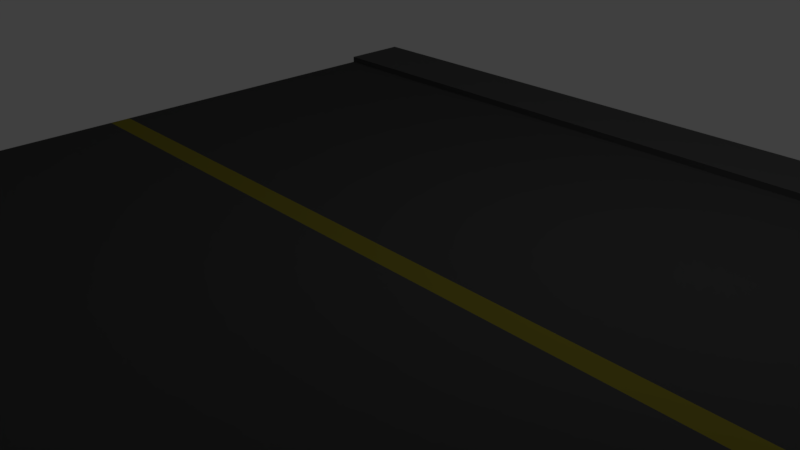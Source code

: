 # Source: straightroad.blend  (saved by Blender 2.79.0; exported with 4.5.12 LTS)
import bpy
from mathutils import Matrix  # noqa: F401  (used for matrix-valued properties, if any)

bpy.ops.wm.read_factory_settings(use_empty=True)
scene = bpy.context.scene
scene.name = 'Scene'

# ---- collections
col_collection_1 = bpy.data.collections.new('Collection 1'); scene.collection.children.link(col_collection_1)

# ---- materials (node trees are filled in below, after node groups)
mat_asphalt = bpy.data.materials.new('asphalt')
mat_asphalt.alpha_threshold = 0.0
mat_asphalt.diffuse_color = (0.06663, 0.06663, 0.06663, 1.0)
mat_asphalt.roughness = 0.5
mat_lines = bpy.data.materials.new('lines')
mat_lines.alpha_threshold = 0.0
mat_lines.diffuse_color = (0.2462, 0.2159, 0.02624, 1.0)
mat_lines.roughness = 0.5
mat_sidewalk = bpy.data.materials.new('sidewalk')
mat_sidewalk.alpha_threshold = 0.0
mat_sidewalk.diffuse_color = (0.09084, 0.09084, 0.09084, 1.0)
mat_sidewalk.roughness = 0.5

# ---- material node trees
mat_asphalt.use_nodes = True; mat_asphalt.node_tree.nodes.clear()
_N = mat_asphalt.node_tree.nodes; _L = mat_asphalt.node_tree.links
n0 = _N.new('ShaderNodeOutputMaterial'); n0.name = 'Material Output'; n0.location = (300, 300)
n1 = _N.new('ShaderNodeBsdfDiffuse'); n1.name = 'Diffuse BSDF'; n1.location = (10, 300)
n1.inputs[0].default_value = (0.06681, 0.06681, 0.06681, 1.0)
n1.inputs[1].default_value = 1.0
_L.new(n1.outputs[0], n0.inputs[0])
n0.is_active_output = True
mat_lines.use_nodes = True; mat_lines.node_tree.nodes.clear()
_N = mat_lines.node_tree.nodes; _L = mat_lines.node_tree.links
n0 = _N.new('ShaderNodeOutputMaterial'); n0.name = 'Material Output'; n0.location = (300, 300)
n1 = _N.new('ShaderNodeBsdfDiffuse'); n1.name = 'Diffuse BSDF'; n1.location = (10, 300)
n1.inputs[0].default_value = (0.2462, 0.2158, 0.02616, 1.0)
n1.inputs[1].default_value = 1.0
_L.new(n1.outputs[0], n0.inputs[0])
n0.is_active_output = True
mat_sidewalk.use_nodes = True; mat_sidewalk.node_tree.nodes.clear()
_N = mat_sidewalk.node_tree.nodes; _L = mat_sidewalk.node_tree.links
n0 = _N.new('ShaderNodeOutputMaterial'); n0.name = 'Material Output'; n0.location = (300, 300)
n1 = _N.new('ShaderNodeBsdfDiffuse'); n1.name = 'Diffuse BSDF'; n1.location = (10, 300)
n1.inputs[0].default_value = (0.09084, 0.09084, 0.09084, 1.0)
n1.inputs[1].default_value = 1.0
_L.new(n1.outputs[0], n0.inputs[0])
n0.is_active_output = True

# ---- world
world_world = bpy.data.worlds.new('World'); scene.world = world_world
world_world.color = (0.05088, 0.05088, 0.05088)
world_world.use_sun_shadow = False
world_world.sun_shadow_jitter_overblur = 0.0
world_world.cycles.sampling_method = 'MANUAL'

# ---- cameras
cam_camera = bpy.data.cameras.new('Camera')
cam_camera.clip_end = 100.0
cam_camera.lens = 35.0
cam_camera.sensor_width = 32.0
cam_camera.sensor_height = 18.0
cam_camera.ortho_scale = 7.314
cam_camera.dof.focus_distance = 0.0

# ---- lights
light_lamp = bpy.data.lights.new('Lamp', 'POINT')
light_lamp.transmission_factor = 0.0
light_lamp.cutoff_distance = 30.0
light_lamp.energy = 100.0
light_lamp.shadow_buffer_clip_start = 1.001
light_lamp.shadow_soft_size = 0.1
light_lamp.shadow_maximum_resolution = 0.006
light_lamp.use_absolute_resolution = True

# ---- meshes
me_plane = bpy.data.meshes.new('Plane')
me_plane.from_pydata([(-1.0, -1.0, 0.0), (1.0, -1.0, 0.0), (-1.0, 1.0, 0.0), (1.0, 1.0, 0.0), (-1.0, -1.0, 0.01054), (1.0, -1.0, 0.01054), (-1.0, 1.0, 0.01054), (1.0, 1.0, 0.01054), (-1.0, 0.8182, 0.01054), (-1.0, 0.6364, 0.01054), (-1.0, 0.4545, 0.01054), (-1.0, 0.2727, 0.01054), (-1.0, 0.02615, 0.01054), (-1.0, -0.02615, 0.01054), (-1.0, -0.2727, 0.01054), (-1.0, -0.4545, 0.01054), (-1.0, -0.6364, 0.01054), (-1.0, -0.8182, 0.01054), (-0.8182, -1.0, 0.01054), (-0.6364, -1.0, 0.01054), (-0.4545, -1.0, 0.01054), (-0.2727, -1.0, 0.01054), (-0.09091, -1.0, 0.01054), (0.09091, -1.0, 0.01054), (0.2727, -1.0, 0.01054), (0.4545, -1.0, 0.01054), (0.6364, -1.0, 0.01054), (0.8182, -1.0, 0.01054), (1.0, -0.8182, 0.01054), (1.0, -0.6364, 0.01054), (1.0, -0.4545, 0.01054), (1.0, -0.2727, 0.01054), (1.0, -0.02615, 0.01054), (1.0, 0.02615, 0.01054), (1.0, 0.2727, 0.01054), (1.0, 0.4545, 0.01054), (1.0, 0.6364, 0.01054), (1.0, 0.8182, 0.01054), (0.8182, 1.0, 0.01054), (0.6364, 1.0, 0.01054), (0.4545, 1.0, 0.01054), (0.2727, 1.0, 0.01054), (0.09091, 1.0, 0.01054), (-0.09091, 1.0, 0.01054), (-0.2727, 1.0, 0.01054), (-0.4545, 1.0, 0.01054), (-0.6364, 1.0, 0.01054), (-0.8182, 1.0, 0.01054), (-0.8182, -0.8182, 0.01054), (-0.8182, -0.6364, 0.01054), (-0.8182, -0.4545, 0.01054), (-0.8182, -0.2727, 0.01054), (-0.8182, -0.02615, 0.01054), (-0.8182, 0.02615, 0.01054), (-0.8182, 0.2727, 0.01054), (-0.8182, 0.4545, 0.01054), (-0.8182, 0.6364, 0.01054), (-0.8182, 0.8182, 0.01054), (-0.6364, -0.8182, 0.01054), (-0.6364, -0.6364, 0.01054), (-0.6364, -0.4545, 0.01054), (-0.6364, -0.2727, 0.01054), (-0.6364, -0.02615, 0.01054), (-0.6364, 0.02615, 0.01054), (-0.6364, 0.2727, 0.01054), (-0.6364, 0.4545, 0.01054), (-0.6364, 0.6364, 0.01054), (-0.6364, 0.8182, 0.01054), (-0.4545, -0.8182, 0.01054), (-0.4545, -0.6364, 0.01054), (-0.4545, -0.4545, 0.01054), (-0.4545, -0.2727, 0.01054), (-0.4545, -0.02615, 0.01054), (-0.4545, 0.02615, 0.01054), (-0.4545, 0.2727, 0.01054), (-0.4545, 0.4545, 0.01054), (-0.4545, 0.6364, 0.01054), (-0.4545, 0.8182, 0.01054), (-0.2727, -0.8182, 0.01054), (-0.2727, -0.6364, 0.01054), (-0.2727, -0.4545, 0.01054), (-0.2727, -0.2727, 0.01054), (-0.2727, -0.02615, 0.01054), (-0.2727, 0.02615, 0.01054), (-0.2727, 0.2727, 0.01054), (-0.2727, 0.4545, 0.01054), (-0.2727, 0.6364, 0.01054), (-0.2727, 0.8182, 0.01054), (-0.09091, -0.8182, 0.01054), (-0.09091, -0.6364, 0.01054), (-0.09091, -0.4545, 0.01054), (-0.09091, -0.2727, 0.01054), (-0.09091, -0.02615, 0.01054), (-0.09091, 0.02615, 0.01054), (-0.09091, 0.2727, 0.01054), (-0.09091, 0.4545, 0.01054), (-0.09091, 0.6364, 0.01054), (-0.09091, 0.8182, 0.01054), (0.09091, -0.8182, 0.01054), (0.09091, -0.6364, 0.01054), (0.09091, -0.4545, 0.01054), (0.09091, -0.2727, 0.01054), (0.09091, -0.02615, 0.01054), (0.09091, 0.02615, 0.01054), (0.09091, 0.2727, 0.01054), (0.09091, 0.4545, 0.01054), (0.09091, 0.6364, 0.01054), (0.09091, 0.8182, 0.01054), (0.2727, -0.8182, 0.01054), (0.2727, -0.6364, 0.01054), (0.2727, -0.4545, 0.01054), (0.2727, -0.2727, 0.01054), (0.2727, -0.02615, 0.01054), (0.2727, 0.02615, 0.01054), (0.2727, 0.2727, 0.01054), (0.2727, 0.4545, 0.01054), (0.2727, 0.6364, 0.01054), (0.2727, 0.8182, 0.01054), (0.4545, -0.8182, 0.01054), (0.4545, -0.6364, 0.01054), (0.4545, -0.4545, 0.01054), (0.4545, -0.2727, 0.01054), (0.4545, -0.02615, 0.01054), (0.4545, 0.02615, 0.01054), (0.4545, 0.2727, 0.01054), (0.4545, 0.4545, 0.01054), (0.4545, 0.6364, 0.01054), (0.4545, 0.8182, 0.01054), (0.6364, -0.8182, 0.01054), (0.6364, -0.6364, 0.01054), (0.6364, -0.4545, 0.01054), (0.6364, -0.2727, 0.01054), (0.6364, -0.02615, 0.01054), (0.6364, 0.02615, 0.01054), (0.6364, 0.2727, 0.01054), (0.6364, 0.4545, 0.01054), (0.6364, 0.6364, 0.01054), (0.6364, 0.8182, 0.01054), (0.8182, -0.8182, 0.01054), (0.8182, -0.6364, 0.01054), (0.8182, -0.4545, 0.01054), (0.8182, -0.2727, 0.01054), (0.8182, -0.02615, 0.01054), (0.8182, 0.02615, 0.01054), (0.8182, 0.2727, 0.01054), (0.8182, 0.4545, 0.01054), (0.8182, 0.6364, 0.01054), (0.8182, 0.8182, 0.01054), (-1.0, -0.8182, 0.02689), (-1.0, -1.0, 0.02689), (0.8182, -1.0, 0.02689), (1.0, -1.0, 0.02689), (1.0, 0.8182, 0.02689), (1.0, 1.0, 0.02689), (-0.8182, 1.0, 0.02689), (-1.0, 1.0, 0.02689), (-1.0, 0.8182, 0.02689), (-0.8182, -1.0, 0.02689), (-0.6364, -1.0, 0.02689), (-0.4545, -1.0, 0.02689), (-0.2727, -1.0, 0.02689), (-0.09091, -1.0, 0.02689), (0.09091, -1.0, 0.02689), (0.2727, -1.0, 0.02689), (0.4545, -1.0, 0.02689), (0.6364, -1.0, 0.02689), (1.0, -0.8182, 0.02689), (0.8182, 1.0, 0.02689), (0.6364, 1.0, 0.02689), (0.4545, 1.0, 0.02689), (0.2727, 1.0, 0.02689), (0.09091, 1.0, 0.02689), (-0.09091, 1.0, 0.02689), (-0.2727, 1.0, 0.02689), (-0.4545, 1.0, 0.02689), (-0.6364, 1.0, 0.02689), (-0.8182, 0.8182, 0.02689), (-0.8182, -0.8182, 0.02689), (-0.6364, 0.8182, 0.02689), (-0.6364, -0.8182, 0.02689), (-0.4545, 0.8182, 0.02689), (-0.4545, -0.8182, 0.02689), (-0.2727, 0.8182, 0.02689), (-0.2727, -0.8182, 0.02689), (-0.09091, 0.8182, 0.02689), (-0.09091, -0.8182, 0.02689), (0.09091, 0.8182, 0.02689), (0.09091, -0.8182, 0.02689), (0.2727, 0.8182, 0.02689), (0.2727, -0.8182, 0.02689), (0.4545, 0.8182, 0.02689), (0.4545, -0.8182, 0.02689), (0.6364, 0.8182, 0.02689), (0.6364, -0.8182, 0.02689), (0.8182, 0.8182, 0.02689), (0.8182, -0.8182, 0.02689)], [], [(0, 2, 3, 1), (108, 98, 187, 189), (1, 3, 7, 37, 36, 35, 34, 33, 32, 31, 30, 29, 28, 5), (2, 0, 4, 17, 16, 15, 14, 13, 12, 11, 10, 9, 8, 6), (3, 2, 6, 47, 46, 45, 44, 43, 42, 41, 40, 39, 38, 7), (0, 1, 5, 27, 26, 25, 24, 23, 22, 21, 20, 19, 18, 4), (28, 138, 195, 166), (47, 6, 155, 154), (42, 43, 172, 171), (57, 67, 178, 176), (97, 107, 186, 184), (137, 147, 194, 192), (37, 7, 153, 152), (41, 42, 171, 170), (5, 28, 166, 151), (27, 5, 151, 150), (40, 41, 170, 169), (17, 48, 49, 16), (16, 49, 50, 15), (15, 50, 51, 14), (14, 51, 52, 13), (13, 52, 53, 12), (12, 53, 54, 11), (11, 54, 55, 10), (10, 55, 56, 9), (9, 56, 57, 8), (78, 68, 181, 183), (48, 58, 59, 49), (49, 59, 60, 50), (50, 60, 61, 51), (51, 61, 62, 52), (52, 62, 63, 53), (53, 63, 64, 54), (54, 64, 65, 55), (55, 65, 66, 56), (56, 66, 67, 57), (26, 27, 150, 165), (58, 68, 69, 59), (59, 69, 70, 60), (60, 70, 71, 61), (61, 71, 72, 62), (62, 72, 73, 63), (63, 73, 74, 64), (64, 74, 75, 65), (65, 75, 76, 66), (66, 76, 77, 67), (118, 108, 189, 191), (68, 78, 79, 69), (69, 79, 80, 70), (70, 80, 81, 71), (71, 81, 82, 72), (72, 82, 83, 73), (73, 83, 84, 74), (74, 84, 85, 75), (75, 85, 86, 76), (76, 86, 87, 77), (17, 4, 149, 148), (78, 88, 89, 79), (79, 89, 90, 80), (80, 90, 91, 81), (81, 91, 92, 82), (82, 92, 93, 83), (83, 93, 94, 84), (84, 94, 95, 85), (85, 95, 96, 86), (86, 96, 97, 87), (39, 40, 169, 168), (88, 98, 99, 89), (89, 99, 100, 90), (90, 100, 101, 91), (91, 101, 102, 92), (92, 102, 103, 93), (93, 103, 104, 94), (94, 104, 105, 95), (95, 105, 106, 96), (96, 106, 107, 97), (67, 77, 180, 178), (98, 108, 109, 99), (99, 109, 110, 100), (100, 110, 111, 101), (101, 111, 112, 102), (102, 112, 113, 103), (103, 113, 114, 104), (104, 114, 115, 105), (105, 115, 116, 106), (106, 116, 117, 107), (25, 26, 165, 164), (108, 118, 119, 109), (109, 119, 120, 110), (110, 120, 121, 111), (111, 121, 122, 112), (112, 122, 123, 113), (113, 123, 124, 114), (114, 124, 125, 115), (115, 125, 126, 116), (116, 126, 127, 117), (107, 117, 188, 186), (118, 128, 129, 119), (119, 129, 130, 120), (120, 130, 131, 121), (121, 131, 132, 122), (122, 132, 133, 123), (123, 133, 134, 124), (124, 134, 135, 125), (125, 135, 136, 126), (126, 136, 137, 127), (147, 37, 152, 194), (128, 138, 139, 129), (129, 139, 140, 130), (130, 140, 141, 131), (131, 141, 142, 132), (132, 142, 143, 133), (133, 143, 144, 134), (134, 144, 145, 135), (135, 145, 146, 136), (136, 146, 147, 137), (38, 39, 168, 167), (138, 28, 29, 139), (139, 29, 30, 140), (140, 30, 31, 141), (141, 31, 32, 142), (142, 32, 33, 143), (143, 33, 34, 144), (144, 34, 35, 145), (145, 35, 36, 146), (146, 36, 37, 147), (194, 152, 153, 167), (156, 176, 154, 155), (176, 178, 175, 154), (178, 180, 174, 175), (180, 182, 173, 174), (182, 184, 172, 173), (184, 186, 171, 172), (186, 188, 170, 171), (188, 190, 169, 170), (190, 192, 168, 169), (192, 194, 167, 168), (149, 157, 177, 148), (157, 158, 179, 177), (158, 159, 181, 179), (159, 160, 183, 181), (160, 161, 185, 183), (161, 162, 187, 185), (162, 163, 189, 187), (163, 164, 191, 189), (164, 165, 193, 191), (165, 150, 195, 193), (150, 151, 166, 195), (68, 58, 179, 181), (43, 44, 173, 172), (4, 18, 157, 149), (44, 45, 174, 173), (18, 19, 158, 157), (127, 137, 192, 190), (45, 46, 175, 174), (87, 97, 184, 182), (8, 57, 176, 156), (19, 20, 159, 158), (138, 128, 193, 195), (46, 47, 154, 175), (98, 88, 185, 187), (58, 48, 177, 179), (20, 21, 160, 159), (6, 8, 156, 155), (21, 22, 161, 160), (117, 127, 190, 188), (77, 87, 182, 180), (22, 23, 162, 161), (128, 118, 191, 193), (88, 78, 183, 185), (48, 17, 148, 177), (23, 24, 163, 162), (7, 38, 167, 153), (24, 25, 164, 163)])
me_plane.polygons.foreach_set('material_index', [0, 0, 0, 0, 0, 0, 0, 0, 0, 0, 0, 0, 0, 0, 0, 0, 0, 0, 0, 0, 0, 1, 0, 0, 0, 0, 0, 0, 0, 0, 0, 1, 0, 0, 0, 0, 0, 0, 0, 0, 0, 1, 0, 0, 0, 0, 0, 0, 0, 0, 0, 1, 0, 0, 0, 0, 0, 0, 0, 0, 0, 1, 0, 0, 0, 0, 0, 0, 0, 0, 0, 1, 0, 0, 0, 0, 0, 0, 0, 0, 0, 1, 0, 0, 0, 0, 0, 0, 0, 0, 0, 1, 0, 0, 0, 0, 0, 0, 0, 0, 0, 1, 0, 0, 0, 0, 0, 0, 0, 0, 0, 1, 0, 0, 0, 0, 0, 0, 0, 0, 0, 1, 0, 0, 0, 0, 2, 2, 2, 2, 2, 2, 2, 2, 2, 2, 2, 2, 2, 2, 2, 2, 2, 2, 2, 2, 2, 2, 0, 0, 0, 0, 0, 0, 0, 0, 0, 0, 0, 0, 0, 0, 0, 0, 0, 0, 0, 0, 0, 0, 0, 0, 0, 0])
_uv = me_plane.uv_layers.new(name='UVMap')
_uv.uv.foreach_set('vector', [0.5053, 0.5, 7.529e-08, 0.5, 0.0, 7.451e-08, 0.5053, 0.0, 0.9959, 0.1818, 0.9959, 0.2273, 0.9917, 0.2273, 0.9917, 0.1818, 0.9714, 0.0, 0.9714, 0.5, 0.9687, 0.5, 0.9687, 0.4545, 0.9687, 0.4091, 0.9687, 0.3636, 0.9687, 0.3182, 0.9687, 0.2565, 0.9687, 0.2435, 0.9687, 0.1818, 0.9687, 0.1364, 0.9687, 0.09091, 0.9687, 0.04545, 0.9687, 0.0, 0.9917, 0.0, 0.9917, 0.5, 0.9891, 0.5, 0.9891, 0.4545, 0.9891, 0.4091, 0.9891, 0.3636, 0.9891, 0.3182, 0.9891, 0.2565, 0.9891, 0.2435, 0.9891, 0.1818, 0.9891, 0.1364, 0.9891, 0.09091, 0.9891, 0.04545, 0.9891, 0.0, 0.9782, 0.0, 0.9782, 0.5, 0.9755, 0.5, 0.9755, 0.4545, 0.9755, 0.4091, 0.9755, 0.3636, 0.9755, 0.3182, 0.9755, 0.2727, 0.9755, 0.2273, 0.9755, 0.1818, 0.9755, 0.1364, 0.9755, 0.09091, 0.9755, 0.04545, 0.9755, 0.0, 0.9782, 0.5, 0.9782, 0.0, 0.9808, 0.0, 0.9808, 0.04545, 0.9808, 0.09091, 0.9808, 0.1364, 0.9808, 0.1818, 0.9808, 0.2273, 0.9808, 0.2727, 0.9808, 0.3182, 0.9808, 0.3636, 0.9808, 0.4091, 0.9808, 0.4545, 0.9808, 0.5, 0.9959, 0.0, 0.9959, 0.04545, 0.9917, 0.04545, 0.9917, 0.0, 0.9755, 0.4545, 0.9755, 0.5, 0.9714, 0.5, 0.9714, 0.4545, 0.9755, 0.2273, 0.9755, 0.2727, 0.9714, 0.2727, 0.9714, 0.2273, 0.9959, 0.4545, 0.9959, 0.4091, 1.0, 0.4091, 1.0, 0.4545, 0.9959, 0.2727, 0.9959, 0.2273, 1.0, 0.2273, 1.0, 0.2727, 0.9959, 0.09091, 0.9959, 0.04545, 1.0, 0.04545, 1.0, 0.09091, 0.9687, 0.4545, 0.9687, 0.5, 0.9646, 0.5, 0.9646, 0.4545, 0.9755, 0.1818, 0.9755, 0.2273, 0.9714, 0.2273, 0.9714, 0.1818, 0.9687, 0.0, 0.9687, 0.04545, 0.9646, 0.04545, 0.9646, 0.0, 0.9808, 0.04545, 0.9808, 0.0, 0.9849, 0.0, 0.9849, 0.04545, 0.9755, 0.1364, 0.9755, 0.1818, 0.9714, 0.1818, 0.9714, 0.1364, 0.5053, 0.5, 0.5053, 0.4545, 0.5512, 0.4545, 0.5512, 0.5, 0.5512, 0.5, 0.5512, 0.4545, 0.5971, 0.4545, 0.5971, 0.5, 0.5971, 0.5, 0.5971, 0.4545, 0.643, 0.4545, 0.643, 0.5, 0.643, 0.5, 0.643, 0.4545, 0.7053, 0.4545, 0.7053, 0.5, 0.7053, 0.5, 0.7053, 0.4545, 0.7186, 0.4545, 0.7186, 0.5, 0.7186, 0.5, 0.7186, 0.4545, 0.7808, 0.4545, 0.7808, 0.5, 0.7808, 0.5, 0.7808, 0.4545, 0.8268, 0.4545, 0.8268, 0.5, 0.8268, 0.5, 0.8268, 0.4545, 0.8727, 0.4545, 0.8727, 0.5, 0.8727, 0.5, 0.8727, 0.4545, 0.9186, 0.4545, 0.9186, 0.5, 0.9959, 0.3182, 0.9959, 0.3636, 0.9917, 0.3636, 0.9917, 0.3182, 0.5053, 0.4545, 0.5053, 0.4091, 0.5512, 0.4091, 0.5512, 0.4545, 0.5512, 0.4545, 0.5512, 0.4091, 0.5971, 0.4091, 0.5971, 0.4545, 0.5971, 0.4545, 0.5971, 0.4091, 0.643, 0.4091, 0.643, 0.4545, 0.643, 0.4545, 0.643, 0.4091, 0.7053, 0.4091, 0.7053, 0.4545, 0.7053, 0.4545, 0.7053, 0.4091, 0.7186, 0.4091, 0.7186, 0.4545, 0.7186, 0.4545, 0.7186, 0.4091, 0.7808, 0.4091, 0.7808, 0.4545, 0.7808, 0.4545, 0.7808, 0.4091, 0.8268, 0.4091, 0.8268, 0.4545, 0.8268, 0.4545, 0.8268, 0.4091, 0.8727, 0.4091, 0.8727, 0.4545, 0.8727, 0.4545, 0.8727, 0.4091, 0.9186, 0.4091, 0.9186, 0.4545, 0.9808, 0.09091, 0.9808, 0.04545, 0.9849, 0.04545, 0.9849, 0.09091, 0.5053, 0.4091, 0.5053, 0.3636, 0.5512, 0.3636, 0.5512, 0.4091, 0.5512, 0.4091, 0.5512, 0.3636, 0.5971, 0.3636, 0.5971, 0.4091, 0.5971, 0.4091, 0.5971, 0.3636, 0.643, 0.3636, 0.643, 0.4091, 0.643, 0.4091, 0.643, 0.3636, 0.7053, 0.3636, 0.7053, 0.4091, 0.7053, 0.4091, 0.7053, 0.3636, 0.7186, 0.3636, 0.7186, 0.4091, 0.7186, 0.4091, 0.7186, 0.3636, 0.7808, 0.3636, 0.7808, 0.4091, 0.7808, 0.4091, 0.7808, 0.3636, 0.8268, 0.3636, 0.8268, 0.4091, 0.8268, 0.4091, 0.8268, 0.3636, 0.8727, 0.3636, 0.8727, 0.4091, 0.8727, 0.4091, 0.8727, 0.3636, 0.9186, 0.3636, 0.9186, 0.4091, 0.9959, 0.1364, 0.9959, 0.1818, 0.9917, 0.1818, 0.9917, 0.1364, 0.5053, 0.3636, 0.5053, 0.3182, 0.5512, 0.3182, 0.5512, 0.3636, 0.5512, 0.3636, 0.5512, 0.3182, 0.5971, 0.3182, 0.5971, 0.3636, 0.5971, 0.3636, 0.5971, 0.3182, 0.643, 0.3182, 0.643, 0.3636, 0.643, 0.3636, 0.643, 0.3182, 0.7053, 0.3182, 0.7053, 0.3636, 0.7053, 0.3636, 0.7053, 0.3182, 0.7186, 0.3182, 0.7186, 0.3636, 0.7186, 0.3636, 0.7186, 0.3182, 0.7808, 0.3182, 0.7808, 0.3636, 0.7808, 0.3636, 0.7808, 0.3182, 0.8268, 0.3182, 0.8268, 0.3636, 0.8268, 0.3636, 0.8268, 0.3182, 0.8727, 0.3182, 0.8727, 0.3636, 0.8727, 0.3636, 0.8727, 0.3182, 0.9186, 0.3182, 0.9186, 0.3636, 0.9891, 0.4545, 0.9891, 0.5, 0.9849, 0.5, 0.9849, 0.4545, 0.5053, 0.3182, 0.5053, 0.2727, 0.5512, 0.2727, 0.5512, 0.3182, 0.5512, 0.3182, 0.5512, 0.2727, 0.5971, 0.2727, 0.5971, 0.3182, 0.5971, 0.3182, 0.5971, 0.2727, 0.643, 0.2727, 0.643, 0.3182, 0.643, 0.3182, 0.643, 0.2727, 0.7053, 0.2727, 0.7053, 0.3182, 0.7053, 0.3182, 0.7053, 0.2727, 0.7186, 0.2727, 0.7186, 0.3182, 0.7186, 0.3182, 0.7186, 0.2727, 0.7808, 0.2727, 0.7808, 0.3182, 0.7808, 0.3182, 0.7808, 0.2727, 0.8268, 0.2727, 0.8268, 0.3182, 0.8268, 0.3182, 0.8268, 0.2727, 0.8727, 0.2727, 0.8727, 0.3182, 0.8727, 0.3182, 0.8727, 0.2727, 0.9186, 0.2727, 0.9186, 0.3182, 0.9755, 0.09091, 0.9755, 0.1364, 0.9714, 0.1364, 0.9714, 0.09091, 0.5053, 0.2727, 0.5053, 0.2273, 0.5512, 0.2273, 0.5512, 0.2727, 0.5512, 0.2727, 0.5512, 0.2273, 0.5971, 0.2273, 0.5971, 0.2727, 0.5971, 0.2727, 0.5971, 0.2273, 0.643, 0.2273, 0.643, 0.2727, 0.643, 0.2727, 0.643, 0.2273, 0.7053, 0.2273, 0.7053, 0.2727, 0.7053, 0.2727, 0.7053, 0.2273, 0.7186, 0.2273, 0.7186, 0.2727, 0.7186, 0.2727, 0.7186, 0.2273, 0.7808, 0.2273, 0.7808, 0.2727, 0.7808, 0.2727, 0.7808, 0.2273, 0.8268, 0.2273, 0.8268, 0.2727, 0.8268, 0.2727, 0.8268, 0.2273, 0.8727, 0.2273, 0.8727, 0.2727, 0.8727, 0.2727, 0.8727, 0.2273, 0.9186, 0.2273, 0.9186, 0.2727, 0.9959, 0.4091, 0.9959, 0.3636, 1.0, 0.3636, 1.0, 0.4091, 0.5053, 0.2273, 0.5053, 0.1818, 0.5512, 0.1818, 0.5512, 0.2273, 0.5512, 0.2273, 0.5512, 0.1818, 0.5971, 0.1818, 0.5971, 0.2273, 0.5971, 0.2273, 0.5971, 0.1818, 0.643, 0.1818, 0.643, 0.2273, 0.643, 0.2273, 0.643, 0.1818, 0.7053, 0.1818, 0.7053, 0.2273, 0.7053, 0.2273, 0.7053, 0.1818, 0.7186, 0.1818, 0.7186, 0.2273, 0.7186, 0.2273, 0.7186, 0.1818, 0.7808, 0.1818, 0.7808, 0.2273, 0.7808, 0.2273, 0.7808, 0.1818, 0.8268, 0.1818, 0.8268, 0.2273, 0.8268, 0.2273, 0.8268, 0.1818, 0.8727, 0.1818, 0.8727, 0.2273, 0.8727, 0.2273, 0.8727, 0.1818, 0.9186, 0.1818, 0.9186, 0.2273, 0.9808, 0.1364, 0.9808, 0.09091, 0.9849, 0.09091, 0.9849, 0.1364, 0.5053, 0.1818, 0.5053, 0.1364, 0.5512, 0.1364, 0.5512, 0.1818, 0.5512, 0.1818, 0.5512, 0.1364, 0.5971, 0.1364, 0.5971, 0.1818, 0.5971, 0.1818, 0.5971, 0.1364, 0.643, 0.1364, 0.643, 0.1818, 0.643, 0.1818, 0.643, 0.1364, 0.7053, 0.1364, 0.7053, 0.1818, 0.7053, 0.1818, 0.7053, 0.1364, 0.7186, 0.1364, 0.7186, 0.1818, 0.7186, 0.1818, 0.7186, 0.1364, 0.7808, 0.1364, 0.7808, 0.1818, 0.7808, 0.1818, 0.7808, 0.1364, 0.8268, 0.1364, 0.8268, 0.1818, 0.8268, 0.1818, 0.8268, 0.1364, 0.8727, 0.1364, 0.8727, 0.1818, 0.8727, 0.1818, 0.8727, 0.1364, 0.9186, 0.1364, 0.9186, 0.1818, 0.9959, 0.2273, 0.9959, 0.1818, 1.0, 0.1818, 1.0, 0.2273, 0.5053, 0.1364, 0.5053, 0.09091, 0.5512, 0.09091, 0.5512, 0.1364, 0.5512, 0.1364, 0.5512, 0.09091, 0.5971, 0.09091, 0.5971, 0.1364, 0.5971, 0.1364, 0.5971, 0.09091, 0.643, 0.09091, 0.643, 0.1364, 0.643, 0.1364, 0.643, 0.09091, 0.7053, 0.09091, 0.7053, 0.1364, 0.7053, 0.1364, 0.7053, 0.09091, 0.7186, 0.09091, 0.7186, 0.1364, 0.7186, 0.1364, 0.7186, 0.09091, 0.7808, 0.09091, 0.7808, 0.1364, 0.7808, 0.1364, 0.7808, 0.09091, 0.8268, 0.09091, 0.8268, 0.1364, 0.8268, 0.1364, 0.8268, 0.09091, 0.8727, 0.09091, 0.8727, 0.1364, 0.8727, 0.1364, 0.8727, 0.09091, 0.9186, 0.09091, 0.9186, 0.1364, 0.9959, 0.04545, 0.9959, 0.0, 1.0, 0.0, 1.0, 0.04545, 0.5053, 0.09091, 0.5053, 0.04545, 0.5512, 0.04545, 0.5512, 0.09091, 0.5512, 0.09091, 0.5512, 0.04545, 0.5971, 0.04545, 0.5971, 0.09091, 0.5971, 0.09091, 0.5971, 0.04545, 0.643, 0.04545, 0.643, 0.09091, 0.643, 0.09091, 0.643, 0.04545, 0.7053, 0.04545, 0.7053, 0.09091, 0.7053, 0.09091, 0.7053, 0.04545, 0.7186, 0.04545, 0.7186, 0.09091, 0.7186, 0.09091, 0.7186, 0.04545, 0.7808, 0.04545, 0.7808, 0.09091, 0.7808, 0.09091, 0.7808, 0.04545, 0.8268, 0.04545, 0.8268, 0.09091, 0.8268, 0.09091, 0.8268, 0.04545, 0.8727, 0.04545, 0.8727, 0.09091, 0.8727, 0.09091, 0.8727, 0.04545, 0.9186, 0.04545, 0.9186, 0.09091, 0.9755, 0.04545, 0.9755, 0.09091, 0.9714, 0.09091, 0.9714, 0.04545, 0.5053, 0.04545, 0.5053, 7.451e-08, 0.5512, 4.47e-08, 0.5512, 0.04545, 0.5512, 0.04545, 0.5512, 4.47e-08, 0.5971, 4.47e-08, 0.5971, 0.04545, 0.5971, 0.04545, 0.5971, 4.47e-08, 0.643, 2.98e-08, 0.643, 0.04545, 0.643, 0.04545, 0.643, 2.98e-08, 0.7053, 2.98e-08, 0.7053, 0.04545, 0.7053, 0.04545, 0.7053, 2.98e-08, 0.7186, 2.98e-08, 0.7186, 0.04545, 0.7186, 0.04545, 0.7186, 2.98e-08, 0.7808, 2.98e-08, 0.7808, 0.04545, 0.7808, 0.04545, 0.7808, 2.98e-08, 0.8268, 2.98e-08, 0.8268, 0.04545, 0.8268, 0.04545, 0.8268, 2.98e-08, 0.8727, 2.98e-08, 0.8727, 0.04545, 0.8727, 0.04545, 0.8727, 2.98e-08, 0.9186, 0.0, 0.9186, 0.04545, 0.04593, 0.9545, 0.04593, 1.0, 1.506e-08, 1.0, 1.506e-08, 0.9545, 0.04593, 0.5, 0.04593, 0.5455, 1.506e-08, 0.5455, 1.506e-08, 0.5, 0.04593, 0.5455, 0.04593, 0.5909, 1.506e-08, 0.5909, 1.506e-08, 0.5455, 0.04593, 0.5909, 0.04593, 0.6364, 1.506e-08, 0.6364, 1.506e-08, 0.5909, 0.04593, 0.6364, 0.04593, 0.6818, 0.0, 0.6818, 1.506e-08, 0.6364, 0.04593, 0.6818, 0.04593, 0.7273, 0.0, 0.7273, 0.0, 0.6818, 0.04593, 0.7273, 0.04593, 0.7727, 0.0, 0.7727, 0.0, 0.7273, 0.04593, 0.7727, 0.04593, 0.8182, 0.0, 0.8182, 0.0, 0.7727, 0.04593, 0.8182, 0.04593, 0.8636, 0.0, 0.8636, 0.0, 0.8182, 0.04593, 0.8636, 0.04593, 0.9091, 0.0, 0.9091, 0.0, 0.8636, 0.04593, 0.9091, 0.04593, 0.9545, 1.506e-08, 0.9545, 0.0, 0.9091, 0.9186, 0.5, 0.9186, 0.4545, 0.9646, 0.4545, 0.9646, 0.5, 0.9186, 0.4545, 0.9186, 0.4091, 0.9646, 0.4091, 0.9646, 0.4545, 0.9186, 0.4091, 0.9186, 0.3636, 0.9646, 0.3636, 0.9646, 0.4091, 0.9186, 0.3636, 0.9186, 0.3182, 0.9646, 0.3182, 0.9646, 0.3636, 0.9186, 0.3182, 0.9186, 0.2727, 0.9646, 0.2727, 0.9646, 0.3182, 0.9186, 0.2727, 0.9186, 0.2273, 0.9646, 0.2273, 0.9646, 0.2727, 0.9186, 0.2273, 0.9186, 0.1818, 0.9646, 0.1818, 0.9646, 0.2273, 0.9186, 0.1818, 0.9186, 0.1364, 0.9646, 0.1364, 0.9646, 0.1818, 0.9186, 0.1364, 0.9186, 0.09091, 0.9646, 0.09091, 0.9646, 0.1364, 0.9186, 0.09091, 0.9186, 0.04545, 0.9646, 0.04545, 0.9646, 0.09091, 0.9186, 0.04545, 0.9186, 0.0, 0.9646, 0.0, 0.9646, 0.04545, 0.9959, 0.3636, 0.9959, 0.4091, 0.9917, 0.4091, 0.9917, 0.3636, 0.9755, 0.2727, 0.9755, 0.3182, 0.9714, 0.3182, 0.9714, 0.2727, 0.9808, 0.5, 0.9808, 0.4545, 0.9849, 0.4545, 0.9849, 0.5, 0.9755, 0.3182, 0.9755, 0.3636, 0.9714, 0.3636, 0.9714, 0.3182, 0.9808, 0.4545, 0.9808, 0.4091, 0.9849, 0.4091, 0.9849, 0.4545, 0.9959, 0.1364, 0.9959, 0.09091, 1.0, 0.09091, 1.0, 0.1364, 0.9755, 0.3636, 0.9755, 0.4091, 0.9714, 0.4091, 0.9714, 0.3636, 0.9959, 0.3182, 0.9959, 0.2727, 1.0, 0.2727, 1.0, 0.3182, 0.9959, 0.5, 0.9959, 0.4545, 1.0, 0.4545, 1.0, 0.5, 0.9808, 0.4091, 0.9808, 0.3636, 0.9849, 0.3636, 0.9849, 0.4091, 0.9959, 0.04545, 0.9959, 0.09091, 0.9917, 0.09091, 0.9917, 0.04545, 0.9755, 0.4091, 0.9755, 0.4545, 0.9714, 0.4545, 0.9714, 0.4091, 0.9959, 0.2273, 0.9959, 0.2727, 0.9917, 0.2727, 0.9917, 0.2273, 0.9959, 0.4091, 0.9959, 0.4545, 0.9917, 0.4545, 0.9917, 0.4091, 0.9808, 0.3636, 0.9808, 0.3182, 0.9849, 0.3182, 0.9849, 0.3636, 0.9891, 0.0, 0.9891, 0.04545, 0.9849, 0.04545, 0.9849, 0.0, 0.9808, 0.3182, 0.9808, 0.2727, 0.9849, 0.2727, 0.9849, 0.3182, 0.9959, 0.1818, 0.9959, 0.1364, 1.0, 0.1364, 1.0, 0.1818, 0.9959, 0.3636, 0.9959, 0.3182, 1.0, 0.3182, 1.0, 0.3636, 0.9808, 0.2727, 0.9808, 0.2273, 0.9849, 0.2273, 0.9849, 0.2727, 0.9959, 0.09091, 0.9959, 0.1364, 0.9917, 0.1364, 0.9917, 0.09091, 0.9959, 0.2727, 0.9959, 0.3182, 0.9917, 0.3182, 0.9917, 0.2727, 0.9959, 0.4545, 0.9959, 0.5, 0.9917, 0.5, 0.9917, 0.4545, 0.9808, 0.2273, 0.9808, 0.1818, 0.9849, 0.1818, 0.9849, 0.2273, 0.9755, 0.0, 0.9755, 0.04545, 0.9714, 0.04545, 0.9714, 0.0, 0.9808, 0.1818, 0.9808, 0.1364, 0.9849, 0.1364, 0.9849, 0.1818])
me_plane.materials.append(mat_asphalt)
me_plane.materials.append(mat_lines)
me_plane.materials.append(mat_sidewalk)
me_plane.use_remesh_preserve_volume = False
me_plane.use_remesh_preserve_attributes = False
me_plane.use_mirror_vertex_groups = False
me_plane.update()

# ---- objects
ob_plane = bpy.data.objects.new('Plane', me_plane)
ob_lamp = bpy.data.objects.new('Lamp', light_lamp)
ob_camera = bpy.data.objects.new('Camera', cam_camera)

# ---- transforms, parenting, visibility, modifiers, constraints
ob_plane.location = (0.0, 0.0, 0.0)
ob_plane.scale = (6.681, 6.681, 6.681)
ob_plane.lineart.crease_threshold = 0.0
ob_lamp.location = (4.076, 1.005, 5.904)
ob_lamp.rotation_euler = (0.6503, 0.05522, 1.866)
ob_lamp.lock_rotations_4d = False
ob_lamp.empty_display_type = 'ARROWS'
ob_lamp.color = (0.0, 0.0, 0.0, 0.0)
ob_lamp.lineart.crease_threshold = 0.0
ob_camera.location = (7.481, -6.508, 5.344)
ob_camera.rotation_euler = (1.109, 0.0, 0.8149)
ob_camera.lock_rotations_4d = False
ob_camera.empty_display_type = 'ARROWS'
ob_camera.color = (0.0, 0.0, 0.0, 0.0)
ob_camera.display_type = 'WIRE'
ob_camera.lineart.crease_threshold = 0.0

# ---- collection membership
col_collection_1.objects.link(ob_plane)
col_collection_1.objects.link(ob_lamp)
col_collection_1.objects.link(ob_camera)

# ---- scene / render settings (as saved in the file)
scene.camera = ob_camera
scene.frame_start = 1; scene.frame_end = 250; scene.frame_set(1)
scene.render.engine = 'CYCLES'
scene.render.resolution_percentage = 50
scene.render.dither_intensity = 0.0
scene.cycles.use_denoising = False
scene.cycles.samples = 128
scene.cycles.sampling_pattern = 'TABULATED_SOBOL'
scene.cycles.use_adaptive_sampling = False
scene.cycles.use_light_tree = False
scene.cycles.blur_glossy = 0.0
scene.cycles.sample_clamp_indirect = 0.0
scene.view_settings.view_transform = 'Standard'
bpy.context.view_layer.update()
